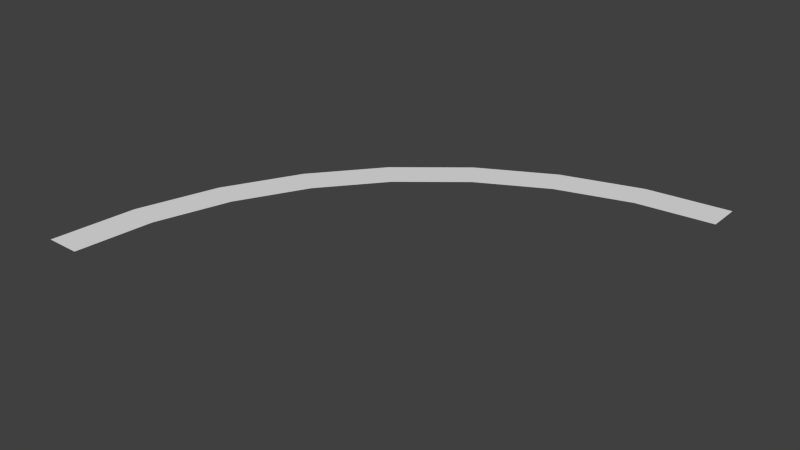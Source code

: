 # Source: RoadMarkCurve.blend  (saved by Blender 2.76.0; exported with 4.5.12 LTS)
import bpy
from mathutils import Matrix  # noqa: F401  (used for matrix-valued properties, if any)

bpy.ops.wm.read_factory_settings(use_empty=True)
scene = bpy.context.scene
scene.name = 'Scene'

# ---- collections
col_collection_1 = bpy.data.collections.new('Collection 1'); scene.collection.children.link(col_collection_1)

# ---- world
world_world = bpy.data.worlds.new('World'); scene.world = world_world
world_world.color = (0.05088, 0.05088, 0.05088)
world_world.use_sun_shadow = False
world_world.sun_shadow_jitter_overblur = 0.0
world_world.cycles.sampling_method = 'MANUAL'
world_world.cycles.sample_map_resolution = 256

# ---- meshes
me_circle = bpy.data.meshes.new('Circle')
me_circle.from_pydata([(0.0, 1.0, 0.0), (-0.1951, 0.9808, 0.0), (-0.3827, 0.9239, 0.0), (-0.5556, 0.8315, 0.0), (-0.7071, 0.7071, 0.0), (-0.8315, 0.5556, 0.0), (-0.9239, 0.3827, 0.0), (-0.9808, 0.1951, 0.0), (-1.0, 7.55e-08, 0.0), (-9.368e-09, 0.9199, 0.0), (-0.1795, 0.9023, 0.0), (-0.352, 0.8499, 0.0), (-0.5111, 0.7649, 0.0), (-0.6505, 0.6505, 0.0), (-0.7649, 0.5111, 0.0), (-0.8499, 0.352, 0.0), (-0.9023, 0.1795, 0.0), (-0.9199, 9.205e-08, 0.0)], [], [(2, 3, 12, 11), (3, 4, 13, 12), (4, 5, 14, 13), (5, 6, 15, 14), (6, 7, 16, 15), (7, 8, 17, 16), (0, 1, 10, 9), (1, 2, 11, 10)])
me_circle.use_remesh_preserve_volume = False
me_circle.use_remesh_preserve_attributes = False
me_circle.use_mirror_vertex_groups = False
me_circle.update()

# ---- objects
ob_circle = bpy.data.objects.new('Circle', me_circle)

# ---- transforms, parenting, visibility, modifiers, constraints
ob_circle.location = (0.0, 0.0, 0.0)
ob_circle.lineart.crease_threshold = 0.0

# ---- collection membership
col_collection_1.objects.link(ob_circle)

# ---- scene / render settings (as saved in the file)
scene.frame_start = 1; scene.frame_end = 250; scene.frame_set(1)
scene.render.engine = 'BLENDER_EEVEE_NEXT'
scene.render.resolution_percentage = 50
scene.render.dither_intensity = 0.0
scene.cycles.use_denoising = False
scene.cycles.samples = 10
scene.cycles.sampling_pattern = 'TABULATED_SOBOL'
scene.cycles.light_sampling_threshold = 0.0
scene.cycles.use_adaptive_sampling = False
scene.cycles.use_light_tree = False
scene.cycles.blur_glossy = 0.0
scene.cycles.pixel_filter_type = 'GAUSSIAN'
scene.cycles.sample_clamp_indirect = 0.0
scene.view_settings.view_transform = 'Standard'
bpy.context.view_layer.update()

# ---- added for rendering (the .blend has no active camera and no usable light): camera, sun
cam_auto = bpy.data.cameras.new('AutoCamera')
cam_auto.lens = 50.0
cam_auto.sensor_width = 36.0
cam_auto.clip_end = 1000.0
ob_auto_camera = bpy.data.objects.new('AutoCamera', cam_auto)
scene.collection.objects.link(ob_auto_camera)
ob_auto_camera.location = (0.808465, -1.07016, 1.04677)
ob_auto_camera.rotation_euler = (1.09748, -7.21219e-08, 0.694738)
scene.camera = ob_auto_camera
light_auto_sun = bpy.data.lights.new('AutoSun', 'SUN')
light_auto_sun.energy = 3.0
light_auto_sun.angle = 0.0523599
ob_auto_sun = bpy.data.objects.new('AutoSun', light_auto_sun)
scene.collection.objects.link(ob_auto_sun)
ob_auto_sun.rotation_euler = (0.872665, 0.174533, 0.523599)
bpy.context.view_layer.update()
